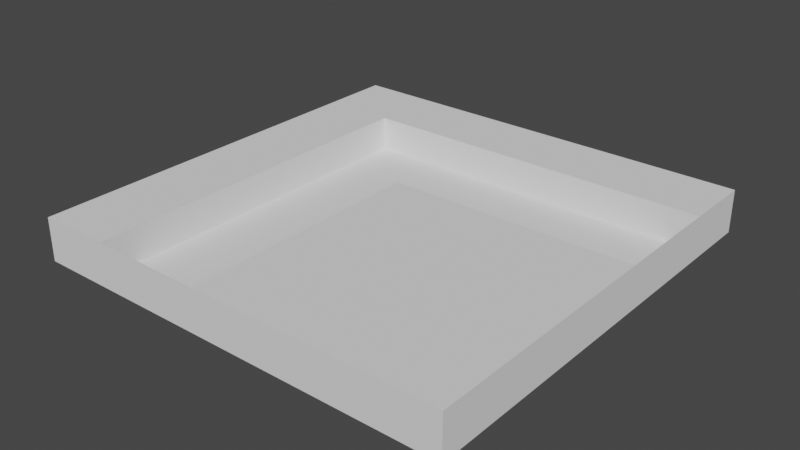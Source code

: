 # Source: Plat_Water02.blend  (saved by Blender 2.80.74; exported with 4.5.12 LTS)
import bpy
from mathutils import Matrix  # noqa: F401  (used for matrix-valued properties, if any)

bpy.ops.wm.read_factory_settings(use_empty=True)
scene = bpy.context.scene
scene.name = 'Scene'

# ---- collections
col_collection = bpy.data.collections.new('Collection'); scene.collection.children.link(col_collection)

# ---- world
world_world = bpy.data.worlds.new('World'); scene.world = world_world
world_world.use_nodes = True; world_world.node_tree.nodes.clear()
_N = world_world.node_tree.nodes; _L = world_world.node_tree.links
n0 = _N.new('ShaderNodeOutputWorld'); n0.name = 'World Output'; n0.location = (300, 300)
n1 = _N.new('ShaderNodeBackground'); n1.name = 'Background'; n1.location = (10, 300)
n1.inputs[0].default_value = (0.05088, 0.05088, 0.05088, 1.0)
_L.new(n1.outputs[0], n0.inputs[0])
n0.is_active_output = True
world_world.color = (0.05088, 0.05088, 0.05088)
world_world.use_sun_shadow = False
world_world.sun_shadow_jitter_overblur = 0.0

# ---- meshes
me_plane = bpy.data.meshes.new('Plane')
me_plane.from_pydata([(-1.0, -1.0, 0.2), (1.0, -1.0, 0.2), (-1.0, 1.0, 0.2), (1.0, 1.0, 0.2), (-1.0, -1.0, 0.0), (1.0, -1.0, 0.0), (-1.0, 1.0, 0.0), (1.0, 1.0, 0.0), (-0.1371, 0.152, 0.2), (-0.1371, -1.0, 0.2), (-0.1371, -1.0, 0.04266), (-0.6635, -1.0, 0.2), (-0.6635, -1.0, 0.04266), (-0.6635, 0.152, 0.2), (1.0, 0.152, 0.2), (1.0, 0.152, 0.04266), (1.0, 0.6784, 0.2), (1.0, 0.6784, 0.04266), (-0.1371, 0.6784, 0.2), (-0.6635, 0.6784, 0.2)], [], [(0, 11, 13, 19, 18, 16, 3, 2), (4, 6, 7, 5), (1, 5, 7, 3, 16, 17, 15, 14), (2, 6, 4, 0), (3, 7, 6, 2), (0, 4, 5, 1, 9, 10, 12, 11), (9, 1, 14, 8)])
_uv = me_plane.uv_layers.new(name='UVMap')
_uv.uv.foreach_set('vector', [0.0, 0.0, 0.1682, 0.0, 0.1682, 0.576, 0.1682, 0.8392, 0.4315, 0.8392, 1.0, 0.8392, 1.0, 1.0, 0.0, 1.0, 0.0, 0.0, 0.0, 1.0, 1.0, 1.0, 1.0, 0.0, 1.0, 0.0, 1.0, 0.0, 1.0, 1.0, 1.0, 1.0, 1.0, 0.8392, 1.0, 0.8392, 1.0, 0.576, 1.0, 0.576, 0.0, 1.0, 0.0, 1.0, 0.0, 0.0, 0.0, 0.0, 1.0, 1.0, 1.0, 1.0, 0.0, 1.0, 0.0, 1.0, 0.0, 0.0, 0.0, 0.0, 1.0, 0.0, 1.0, 0.0, 0.4315, 0.0, 0.4315, 0.0, 0.1682, 0.0, 0.1682, 0.0, 0.4315, 0.0, 1.0, 0.0, 1.0, 0.576, 0.4315, 0.576])
me_plane.use_remesh_preserve_volume = False
me_plane.use_remesh_preserve_attributes = False
me_plane.use_mirror_vertex_groups = False
me_plane.update()
me_plane_001 = bpy.data.meshes.new('Plane.001')
me_plane_001.from_pydata([(-0.6635, 0.152, 0.04266), (-0.6635, 0.6784, 0.04266), (-0.1371, 0.152, 0.04266), (-0.1371, 0.6784, 0.04266), (-0.1371, 0.152, 0.2), (-0.1371, -1.0, 0.2), (-0.1371, -1.0, 0.04266), (-0.6635, -1.0, 0.2), (-0.6635, -1.0, 0.04266), (-0.6635, 0.152, 0.2), (1.0, 0.152, 0.2), (1.0, 0.152, 0.04266), (1.0, 0.6784, 0.2), (1.0, 0.6784, 0.04266), (-0.1371, 0.6784, 0.2), (-0.6635, 0.6784, 0.2)], [], [(0, 1, 15, 9), (1, 3, 14, 15), (1, 0, 2, 3), (0, 8, 6, 2), (2, 6, 5, 4), (3, 13, 12, 14), (2, 11, 13, 3), (11, 2, 4, 10), (8, 0, 9, 7), (7, 5, 6, 8), (13, 11, 10, 12)])
_uv = me_plane_001.uv_layers.new(name='UVMap')
_uv.uv.foreach_set('vector', [0.375, 0.0, 0.375, 0.25, 0.4497, 0.25, 0.4497, 0.0, 0.375, 0.25, 0.375, 0.5, 0.4497, 0.5, 0.4497, 0.25, 0.125, 0.5, 0.125, 0.75, 0.375, 0.75, 0.375, 0.5, 0.125, 0.75, 0.125, 0.75, 0.375, 0.75, 0.375, 0.75, 0.375, 0.75, 0.375, 0.75, 0.4497, 0.75, 0.4497, 0.75, 0.375, 0.5, 0.375, 0.5, 0.4497, 0.5, 0.4497, 0.5, 0.375, 0.75, 0.375, 0.75, 0.375, 0.5, 0.375, 0.5, 0.375, 0.75, 0.375, 0.75, 0.4497, 0.75, 0.4497, 0.75, 0.375, 0.0, 0.375, 0.0, 0.4497, 0.0, 0.4497, 0.0, 0.0, 0.0, 0.0, 0.0, 0.0, 0.0, 0.0, 0.0, 0.0, 0.0, 0.0, 0.0, 0.0, 0.0, 0.0, 0.0])
me_plane_001.use_remesh_preserve_volume = False
me_plane_001.use_remesh_preserve_attributes = False
me_plane_001.use_mirror_vertex_groups = False
me_plane_001.update()

# ---- objects
ob_plane = bpy.data.objects.new('Plane', me_plane)
ob_plane_001 = bpy.data.objects.new('Plane.001', me_plane_001)

# ---- transforms, parenting, visibility, modifiers, constraints
ob_plane.location = (0.0, 0.0, 0.0)
ob_plane.scale = (5.0, 5.0, 5.0)
ob_plane.lineart.crease_threshold = 0.0
ob_plane_001.location = (0.0, 0.0, 0.0)
ob_plane_001.scale = (5.0, 5.0, 5.0)
ob_plane_001.lineart.crease_threshold = 0.0

# ---- collection membership
col_collection.objects.link(ob_plane)
col_collection.objects.link(ob_plane_001)

# ---- scene / render settings (as saved in the file)
scene.frame_start = 1; scene.frame_end = 250; scene.frame_set(218)
scene.render.engine = 'BLENDER_EEVEE_NEXT'
scene.cycles.use_denoising = False
scene.cycles.samples = 128
scene.cycles.sampling_pattern = 'TABULATED_SOBOL'
scene.cycles.use_adaptive_sampling = False
scene.cycles.use_light_tree = False
scene.view_settings.view_transform = 'Filmic'
bpy.context.view_layer.update()

# ---- added for rendering (the .blend has no active camera and no usable light): camera, sun
cam_auto = bpy.data.cameras.new('AutoCamera')
cam_auto.lens = 50.0
cam_auto.sensor_width = 36.0
cam_auto.clip_end = 1000.0
ob_auto_camera = bpy.data.objects.new('AutoCamera', cam_auto)
scene.collection.objects.link(ob_auto_camera)
ob_auto_camera.location = (13.1173, -15.7408, 10.9939)
ob_auto_camera.rotation_euler = (1.09748, -7.21219e-08, 0.694738)
scene.camera = ob_auto_camera
light_auto_sun = bpy.data.lights.new('AutoSun', 'SUN')
light_auto_sun.energy = 3.0
light_auto_sun.angle = 0.0523599
ob_auto_sun = bpy.data.objects.new('AutoSun', light_auto_sun)
scene.collection.objects.link(ob_auto_sun)
ob_auto_sun.rotation_euler = (0.872665, 0.174533, 0.523599)
bpy.context.view_layer.update()
